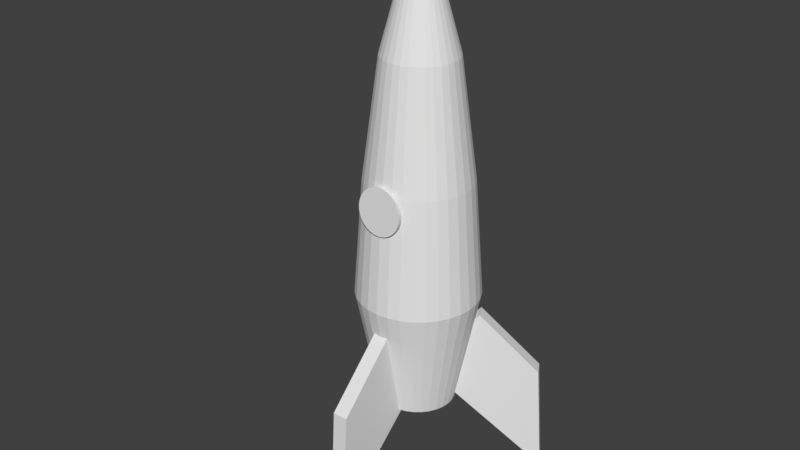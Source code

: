 # Source: rocket.blend  (saved by Blender 2.78.0; exported with 4.5.12 LTS)
import bpy
from mathutils import Matrix  # noqa: F401  (used for matrix-valued properties, if any)

bpy.ops.wm.read_factory_settings(use_empty=True)
scene = bpy.context.scene
scene.name = 'Scene'

# ---- collections
col_collection_1 = bpy.data.collections.new('Collection 1'); scene.collection.children.link(col_collection_1)

# ---- world
world_world = bpy.data.worlds.new('World'); scene.world = world_world
world_world.color = (0.05088, 0.05088, 0.05088)
world_world.use_sun_shadow = False
world_world.sun_shadow_jitter_overblur = 0.0
world_world.cycles.sampling_method = 'MANUAL'

# ---- meshes
me_cone_002 = bpy.data.meshes.new('Cone.002')
me_cone_002.from_pydata([(0.1793, -0.9012, 1.744), (0.04083, -0.09857, 13.0), (0.3516, -0.8489, 1.744), (0.05927, -0.08871, 13.0), (0.5105, -0.764, 1.744), (0.07544, -0.07544, 13.0), (0.6497, -0.6497, 1.744), (0.08871, -0.05927, 13.0), (0.764, -0.5105, 1.744), (0.09857, -0.04083, 13.0), (0.8489, -0.3516, 1.744), (0.1046, -0.02081, 13.0), (0.9012, -0.1793, 1.744), (0.9189, 9.395e-08, 1.744), (0.1046, 0.02081, 13.0), (0.9012, 0.1793, 1.744), (0.09857, 0.04083, 13.0), (0.8489, 0.3516, 1.744), (0.08871, 0.05928, 13.0), (0.764, 0.5105, 1.744), (0.07544, 0.07544, 13.0), (0.6497, 0.6497, 1.744), (0.05927, 0.08871, 13.0), (0.5105, 0.764, 1.744), (0.04083, 0.09857, 13.0), (0.3516, 0.8489, 1.744), (0.02081, 0.1046, 13.0), (0.1793, 0.9012, 1.744), (1.034e-07, 0.1067, 13.0), (6.247e-08, 0.9189, 1.744), (0.8924, -0.8924, 7.374), (0.6241, -0.6241, 10.19), (0.02081, -0.1046, 13.0), (-2.369e-07, -0.9189, 1.744), (6.863e-08, -0.1067, 13.0), (-0.1793, -0.9012, 1.744), (-0.02081, -0.1046, 13.0), (-0.3516, -0.8489, 1.744), (-0.04083, -0.09857, 13.0), (-0.5105, -0.764, 1.744), (-0.05927, -0.08871, 13.0), (-0.6497, -0.6497, 1.744), (-0.07544, -0.07544, 13.0), (-0.764, -0.5105, 1.744), (-0.08871, -0.05927, 13.0), (-0.8489, -0.3516, 1.744), (-0.09857, -0.04083, 13.0), (-0.9012, -0.1793, 1.744), (-0.1046, -0.02081, 13.0), (-0.9189, 9.118e-07, 1.744), (-0.9012, 0.1793, 1.744), (-0.1046, 0.02081, 13.0), (-0.8489, 0.3516, 1.744), (-0.09857, 0.04083, 13.0), (-0.764, 0.5105, 1.744), (-0.08871, 0.05928, 13.0), (-0.6497, 0.6497, 1.744), (-0.07544, 0.07544, 13.0), (-0.5105, 0.764, 1.744), (-0.05927, 0.08871, 13.0), (-0.3516, 0.8489, 1.744), (-0.04083, 0.09857, 13.0), (-0.1793, 0.9012, 1.744), (-0.02081, 0.1046, 13.0), (1.04, -1.04, 4.559), (0.7338, -0.4903, 10.19), (1.049, -0.7011, 7.374), (1.223, -0.8169, 4.559), (0.8826, 7.74e-08, 10.19), (1.262, 6.276e-09, 7.374), (1.47, -1.779e-08, 4.559), (0.8154, -0.3377, 10.19), (1.166, -0.483, 7.374), (1.358, -0.5627, 4.559), (0.8656, 0.1722, 10.19), (1.238, 0.2462, 7.374), (1.442, 0.2869, 4.559), (0.4903, 0.7338, 10.19), (0.7011, 1.049, 7.374), (0.8169, 1.223, 4.559), (0.8154, 0.3377, 10.19), (1.166, 0.483, 7.374), (1.358, 0.5627, 4.559), (0.3377, 0.8154, 10.19), (0.483, 1.166, 7.374), (0.5627, 1.358, 4.559), (0.7338, 0.4903, 10.19), (1.049, 0.7011, 7.374), (1.223, 0.8169, 4.559), (0.1722, 0.8656, 10.19), (0.2462, 1.238, 7.374), (0.2869, 1.442, 4.559), (-2.585e-08, 1.47, 4.559), (-7.375e-09, 1.262, 7.374), (3.238e-08, 0.8826, 10.19), (0.6241, 0.6241, 10.19), (0.8924, 0.8924, 7.374), (1.04, 1.04, 4.559), (0.8656, -0.1722, 10.19), (1.238, -0.2462, 7.374), (1.442, -0.2869, 4.559), (0.4903, -0.7338, 10.19), (0.7011, -1.049, 7.374), (0.8169, -1.223, 4.559), (0.3377, -0.8154, 10.19), (0.483, -1.166, 7.374), (0.5627, -1.358, 4.559), (0.1722, -0.8656, 10.19), (0.2462, -1.238, 7.374), (0.2869, -1.442, 4.559), (-2.552e-07, -0.8826, 10.19), (-4.186e-07, -1.262, 7.374), (-5.05e-07, -1.47, 4.559), (-0.1722, -0.8656, 10.19), (-0.2462, -1.238, 7.374), (-0.2869, -1.442, 4.559), (-0.3377, -0.8154, 10.19), (-0.483, -1.166, 7.374), (-0.5627, -1.358, 4.559), (-0.4903, -0.7338, 10.19), (-0.7011, -1.049, 7.374), (-0.8169, -1.223, 4.559), (-0.6241, -0.6241, 10.19), (-0.8924, -0.8924, 7.374), (-1.04, -1.04, 4.559), (-0.7338, -0.4903, 10.19), (-1.049, -0.7011, 7.374), (-1.223, -0.8169, 4.559), (-0.8154, -0.3377, 10.19), (-1.166, -0.483, 7.374), (-1.358, -0.5627, 4.559), (-0.8656, -0.1722, 10.19), (-1.238, -0.2462, 7.374), (-1.442, -0.2869, 4.559), (-0.8826, 8.63e-07, 10.19), (-1.262, 1.13e-06, 7.374), (-1.47, 1.291e-06, 4.559), (-0.8656, 0.1722, 10.19), (-1.238, 0.2462, 7.374), (-1.442, 0.2869, 4.559), (-0.8154, 0.3377, 10.19), (-1.166, 0.483, 7.374), (-1.358, 0.5627, 4.559), (-0.7338, 0.4903, 10.19), (-1.049, 0.7011, 7.374), (-1.223, 0.8169, 4.559), (-0.6241, 0.6241, 10.19), (-0.8924, 0.8924, 7.374), (-1.04, 1.04, 4.559), (-0.4903, 0.7338, 10.19), (-0.7011, 1.049, 7.374), (-0.8169, 1.223, 4.559), (-0.3377, 0.8154, 10.19), (-0.483, 1.166, 7.374), (-0.5627, 1.358, 4.559), (-0.1722, 0.8656, 10.19), (-0.2462, 1.238, 7.374), (-0.2869, 1.442, 4.559), (-0.09335, 0.4693, 11.66), (-0.1831, 0.4421, 11.66), (-0.2658, 0.3979, 11.66), (-0.3384, 0.3384, 11.66), (-0.3979, 0.2658, 11.66), (-0.4421, 0.1831, 11.66), (-0.4693, 0.09335, 11.66), (-0.4693, -0.09335, 11.66), (-0.4421, -0.1831, 11.66), (0.3384, -0.3384, 11.66), (0.3384, 0.3384, 11.66), (0.3979, -0.2658, 11.66), (0.4693, -0.09335, 11.66), (0.2658, -0.3979, 11.66), (0.4421, -0.1831, 11.66), (0.1831, -0.4421, 11.66), (0.4693, 0.09335, 11.66), (0.09335, -0.4693, 11.66), (0.2658, 0.3979, 11.66), (-8.656e-08, -0.4785, 11.66), (-0.3979, -0.2658, 11.66), (6.936e-08, 0.4785, 11.66), (-0.2658, -0.3979, 11.66), (-0.3384, -0.3384, 11.66), (0.3979, 0.2658, 11.66), (0.09335, 0.4693, 11.66), (-0.1831, -0.4421, 11.66), (0.1831, 0.4421, 11.66), (-0.09335, -0.4693, 11.66), (0.4421, 0.1831, 11.66), (0.9443, 0.3912, 9.154), (1.061, 0.4396, 8.216), (0.3912, 0.9443, 9.154), (0.4396, 1.061, 8.216), (-0.3912, -0.9443, 9.154), (-0.4396, -1.061, 8.216), (0.1994, 1.003, 9.154), (0.2241, 1.127, 8.216), (0.8499, 0.5679, 9.154), (0.9551, 0.6381, 8.216), (-0.7228, -0.7228, 9.154), (-0.8122, -0.8122, 8.216), (-0.5679, -0.8499, 9.154), (-0.6381, -0.9551, 8.216), (-0.1994, -1.003, 9.154), (-0.2241, -1.127, 8.216), (-3.153e-07, -1.022, 9.154), (-3.698e-07, -1.149, 8.216), (0.5679, 0.8499, 9.154), (0.6381, 0.9551, 8.216), (0.1994, -1.003, 9.154), (0.2241, -1.127, 8.216), (1.003, 0.1994, 9.154), (1.127, 0.2241, 8.216), (0.3912, -0.9443, 9.154), (0.4396, -1.061, 8.216), (0.9443, -0.3912, 9.154), (1.061, -0.4396, 8.216), (0.5679, -0.8499, 9.154), (0.6381, -0.9551, 8.216), (1.022, 5.124e-08, 9.154), (1.149, 2.753e-08, 8.216), (1.003, -0.1994, 9.154), (1.127, -0.2241, 8.216), (0.8499, -0.5679, 9.154), (0.9551, -0.6381, 8.216), (0.7228, 0.7228, 9.154), (0.8122, 0.8122, 8.216), (0.7228, -0.7228, 9.154), (0.8122, -0.8122, 8.216), (4.504e-09, 1.149, 8.216), (1.775e-08, 1.022, 9.154), (-0.8499, -0.5679, 9.154), (-0.9551, -0.6381, 8.216), (-0.9443, -0.3912, 9.154), (-1.061, -0.4396, 8.216), (-1.003, -0.1994, 9.154), (-1.127, -0.2241, 8.216), (-1.022, 9.611e-07, 9.154), (-1.149, 1.05e-06, 8.216), (-1.003, 0.1994, 9.154), (-1.127, 0.2241, 8.216), (-0.9443, 0.3912, 9.154), (-1.061, 0.4396, 8.216), (-0.8499, 0.5679, 9.154), (-0.9551, 0.6381, 8.216), (-0.7228, 0.7228, 9.154), (-0.8122, 0.8122, 8.216), (-0.5679, 0.8499, 9.154), (-0.6381, 0.9551, 8.216), (-0.3912, 0.9443, 9.154), (-0.4396, 1.061, 8.216), (-0.1994, 1.003, 9.154), (-0.2241, 1.127, 8.216)], [], [(2, 106, 109, 0), (170, 11, 9, 172), (49, 136, 139, 50), (212, 104, 107, 208), (4, 103, 106, 2), (43, 127, 130, 45), (179, 28, 26, 183), (8, 67, 64, 6), (183, 26, 24, 185), (226, 31, 101, 216), (185, 24, 22, 176), (45, 130, 133, 47), (176, 22, 20, 168), (234, 131, 134, 236), (6, 64, 103, 4), (168, 20, 18, 182), (216, 101, 104, 212), (182, 18, 16, 187), (47, 133, 136, 49), (187, 16, 14, 174), (236, 134, 137, 238), (238, 137, 140, 240), (172, 9, 7, 169), (208, 107, 110, 204), (169, 7, 5, 167), (50, 139, 142, 52), (167, 5, 3, 171), (240, 140, 143, 242), (0, 109, 112, 33), (171, 3, 1, 173), (204, 110, 113, 202), (173, 1, 32, 175), (52, 142, 145, 54), (175, 32, 34, 177), (242, 143, 146, 244), (33, 112, 115, 35), (177, 34, 36, 186), (202, 113, 116, 192), (186, 36, 38, 184), (54, 145, 148, 56), (184, 38, 40, 180), (244, 146, 149, 246), (35, 115, 118, 37), (180, 40, 42, 181), (192, 116, 119, 200), (181, 42, 44, 178), (56, 148, 151, 58), (178, 44, 46, 166), (246, 149, 152, 248), (37, 118, 121, 39), (166, 46, 48, 165), (200, 119, 122, 198), (58, 151, 154, 60), (248, 152, 155, 250), (39, 121, 124, 41), (164, 51, 53, 163), (198, 122, 125, 230), (163, 53, 55, 162), (60, 154, 157, 62), (162, 55, 57, 161), (250, 155, 94, 229), (41, 124, 127, 43), (161, 57, 59, 160), (230, 125, 128, 232), (160, 59, 61, 159), (62, 157, 92, 29), (159, 61, 63, 158), (232, 128, 131, 234), (222, 65, 31, 226), (158, 63, 28, 179), (10, 73, 67, 8), (214, 71, 65, 222), (17, 82, 76, 15), (188, 80, 74, 210), (19, 88, 82, 17), (196, 86, 80, 188), (21, 97, 88, 19), (224, 95, 86, 196), (23, 79, 97, 21), (206, 77, 95, 224), (25, 85, 79, 23), (190, 83, 77, 206), (27, 91, 85, 25), (194, 89, 83, 190), (29, 92, 91, 27), (229, 94, 89, 194), (15, 76, 70, 13), (210, 74, 68, 218), (13, 70, 100, 12), (218, 68, 98, 220), (12, 100, 73, 10), (220, 98, 71, 214), (99, 221, 215, 72), (69, 219, 221, 99), (75, 211, 219, 69), (93, 228, 195, 90), (90, 195, 191, 84), (84, 191, 207, 78), (78, 207, 225, 96), (96, 225, 197, 87), (87, 197, 189, 81), (81, 189, 211, 75), (72, 215, 223, 66), (66, 223, 227, 30), (129, 233, 235, 132), (126, 231, 233, 129), (156, 251, 228, 93), (123, 199, 231, 126), (153, 249, 251, 156), (120, 201, 199, 123), (150, 247, 249, 153), (117, 193, 201, 120), (147, 245, 247, 150), (114, 203, 193, 117), (144, 243, 245, 147), (111, 205, 203, 114), (141, 241, 243, 144), (108, 209, 205, 111), (138, 239, 241, 141), (135, 237, 239, 138), (102, 217, 213, 105), (132, 235, 237, 135), (30, 227, 217, 102), (105, 213, 209, 108)])
me_cone_002.use_remesh_preserve_volume = False
me_cone_002.use_remesh_preserve_attributes = False
me_cone_002.use_mirror_vertex_groups = False
me_cone_002.update()
me_cone_001 = bpy.data.meshes.new('Cone.001')
me_cone_001.from_pydata([(-0.01937, -1.23, 7.577), (-0.1284, -1.231, 7.566), (-0.2333, -1.233, 7.535), (-0.33, -1.237, 7.483), (-0.4147, -1.242, 7.414), (-0.4842, -1.248, 7.329), (-0.5359, -1.255, 7.233), (-0.5677, -1.262, 7.128), (-0.5784, -1.27, 7.019), (-0.5677, -1.277, 6.911), (-0.5359, -1.285, 6.806), (-0.4842, -1.291, 6.71), (-0.4147, -1.297, 6.625), (-0.33, -1.302, 6.556), (-0.2333, -1.306, 6.504), (-0.1284, -1.308, 6.472), (-0.01937, -1.309, 6.462), (0.08969, -1.308, 6.472), (0.1946, -1.306, 6.504), (0.2912, -1.302, 6.556), (0.3759, -1.297, 6.625), (0.4455, -1.291, 6.71), (0.4971, -1.285, 6.806), (0.5289, -1.277, 6.911), (0.5397, -1.27, 7.019), (0.5289, -1.262, 7.128), (0.4971, -1.255, 7.233), (0.4455, -1.248, 7.329), (0.3759, -1.242, 7.414), (0.2912, -1.237, 7.483), (0.1946, -1.233, 7.535), (0.08969, -1.231, 7.566), (-0.01937, -1.303, 7.582), (-0.1284, -1.304, 7.571), (-0.2333, -1.306, 7.54), (-0.33, -1.31, 7.488), (-0.4147, -1.315, 7.419), (-0.4842, -1.321, 7.334), (-0.5359, -1.327, 7.238), (-0.5677, -1.335, 7.133), (-0.5784, -1.342, 7.025), (-0.5677, -1.35, 6.916), (-0.5359, -1.357, 6.811), (-0.4842, -1.364, 6.715), (-0.4147, -1.37, 6.63), (-0.33, -1.375, 6.561), (-0.2333, -1.379, 6.509), (-0.1284, -1.381, 6.478), (-0.01937, -1.382, 6.467), (0.08969, -1.381, 6.478), (0.1946, -1.379, 6.509), (0.2912, -1.375, 6.561), (0.3759, -1.37, 6.63), (0.4455, -1.364, 6.715), (0.4971, -1.357, 6.811), (0.5289, -1.35, 6.916), (0.5397, -1.342, 7.025), (0.5289, -1.335, 7.133), (0.4971, -1.327, 7.238), (0.4455, -1.321, 7.334), (0.3759, -1.315, 7.419), (0.2912, -1.31, 7.488), (0.1946, -1.306, 7.54), (0.08969, -1.304, 7.571)], [], [(1, 0, 31, 30, 29, 28, 27, 26, 25, 24, 23, 22, 21, 20, 19, 18, 17, 16, 15, 14, 13, 12, 11, 10, 9, 8, 7, 6, 5, 4, 3, 2), (33, 34, 35, 36, 37, 38, 39, 40, 41, 42, 43, 44, 45, 46, 47, 48, 49, 50, 51, 52, 53, 54, 55, 56, 57, 58, 59, 60, 61, 62, 63, 32), (23, 24, 56, 55), (10, 11, 43, 42), (24, 25, 57, 56), (11, 12, 44, 43), (25, 26, 58, 57), (12, 13, 45, 44), (26, 27, 59, 58), (13, 14, 46, 45), (0, 1, 33, 32), (27, 28, 60, 59), (14, 15, 47, 46), (1, 2, 34, 33), (28, 29, 61, 60), (15, 16, 48, 47), (2, 3, 35, 34), (29, 30, 62, 61), (16, 17, 49, 48), (3, 4, 36, 35), (30, 31, 63, 62), (17, 18, 50, 49), (4, 5, 37, 36), (31, 0, 32, 63), (18, 19, 51, 50), (5, 6, 38, 37), (19, 20, 52, 51), (6, 7, 39, 38), (20, 21, 53, 52), (7, 8, 40, 39), (21, 22, 54, 53), (8, 9, 41, 40), (22, 23, 55, 54), (9, 10, 42, 41)])
me_cone_001.use_remesh_preserve_volume = False
me_cone_001.use_remesh_preserve_attributes = False
me_cone_001.use_mirror_vertex_groups = False
me_cone_001.update()
me_cone = bpy.data.meshes.new('Cone')
me_cone.from_pydata([(0.1793, -0.9012, 1.744), (0.04083, -0.09857, 13.0), (0.3516, -0.8489, 1.744), (0.05927, -0.08871, 13.0), (0.5105, -0.764, 1.744), (0.07544, -0.07544, 13.0), (0.6497, -0.6497, 1.744), (0.08871, -0.05927, 13.0), (0.764, -0.5105, 1.744), (0.09857, -0.04083, 13.0), (0.8489, -0.3516, 1.744), (0.1046, -0.02081, 13.0), (0.9012, -0.1793, 1.744), (0.1067, 2.393e-07, 13.0), (0.9189, 9.395e-08, 1.744), (0.1046, 0.02081, 13.0), (0.9012, 0.1793, 1.744), (0.09857, 0.04083, 13.0), (0.8489, 0.3516, 1.744), (0.08871, 0.05928, 13.0), (0.764, 0.5105, 1.744), (0.07544, 0.07544, 13.0), (0.6497, 0.6497, 1.744), (0.05927, 0.08871, 13.0), (0.5105, 0.764, 1.744), (0.04083, 0.09857, 13.0), (0.3516, 0.8489, 1.744), (0.02081, 0.1046, 13.0), (0.1793, 0.9012, 1.744), (1.034e-07, 0.1067, 13.0), (6.247e-08, 0.9189, 1.744), (0.8924, -0.8924, 7.374), (0.6241, -0.6241, 10.19), (0.02081, -0.1046, 13.0), (-2.369e-07, -0.9189, 1.744), (6.863e-08, -0.1067, 13.0), (-0.1793, -0.9012, 1.744), (-0.02081, -0.1046, 13.0), (-0.3516, -0.8489, 1.744), (-0.04083, -0.09857, 13.0), (-0.5105, -0.764, 1.744), (-0.05927, -0.08871, 13.0), (-0.6497, -0.6497, 1.744), (-0.07544, -0.07544, 13.0), (-0.764, -0.5105, 1.744), (-0.08871, -0.05927, 13.0), (-0.8489, -0.3516, 1.744), (-0.09857, -0.04083, 13.0), (-0.9012, -0.1793, 1.744), (-0.1046, -0.02081, 13.0), (-0.9189, 9.118e-07, 1.744), (-0.1067, 3.342e-07, 13.0), (-0.9012, 0.1793, 1.744), (-0.1046, 0.02081, 13.0), (-0.8489, 0.3516, 1.744), (-0.09857, 0.04083, 13.0), (-0.764, 0.5105, 1.744), (-0.08871, 0.05928, 13.0), (-0.6497, 0.6497, 1.744), (-0.07544, 0.07544, 13.0), (-0.5105, 0.764, 1.744), (-0.05927, 0.08871, 13.0), (-0.3516, 0.8489, 1.744), (-0.04083, 0.09857, 13.0), (-0.1793, 0.9012, 1.744), (-0.02081, 0.1046, 13.0), (1.04, -1.04, 4.559), (0.7338, -0.4903, 10.19), (1.049, -0.7011, 7.374), (1.223, -0.8169, 4.559), (0.8826, 7.74e-08, 10.19), (1.262, 6.276e-09, 7.374), (1.47, -1.779e-08, 4.559), (0.8154, -0.3377, 10.19), (1.166, -0.483, 7.374), (1.358, -0.5627, 4.559), (0.8656, 0.1722, 10.19), (1.238, 0.2462, 7.374), (1.442, 0.2869, 4.559), (0.4903, 0.7338, 10.19), (0.7011, 1.049, 7.374), (0.8169, 1.223, 4.559), (0.8154, 0.3377, 10.19), (1.166, 0.483, 7.374), (1.358, 0.5627, 4.559), (0.3377, 0.8154, 10.19), (0.483, 1.166, 7.374), (0.5627, 1.358, 4.559), (0.7338, 0.4903, 10.19), (1.049, 0.7011, 7.374), (1.223, 0.8169, 4.559), (0.1722, 0.8656, 10.19), (0.2462, 1.238, 7.374), (0.2869, 1.442, 4.559), (-2.585e-08, 1.47, 4.559), (-7.375e-09, 1.262, 7.374), (3.238e-08, 0.8826, 10.19), (0.6241, 0.6241, 10.19), (0.8924, 0.8924, 7.374), (1.04, 1.04, 4.559), (0.8656, -0.1722, 10.19), (1.238, -0.2462, 7.374), (1.442, -0.2869, 4.559), (0.4903, -0.7338, 10.19), (0.7011, -1.049, 7.374), (0.8169, -1.223, 4.559), (0.3377, -0.8154, 10.19), (0.483, -1.166, 7.374), (0.5627, -1.358, 4.559), (0.1722, -0.8656, 10.19), (0.2462, -1.238, 7.374), (0.2869, -1.442, 4.559), (-2.552e-07, -0.8826, 10.19), (-4.186e-07, -1.262, 7.374), (-5.05e-07, -1.47, 4.559), (-0.1722, -0.8656, 10.19), (-0.2462, -1.238, 7.374), (-0.2869, -1.442, 4.559), (-0.3377, -0.8154, 10.19), (-0.483, -1.166, 7.374), (-0.5627, -1.358, 4.559), (-0.4903, -0.7338, 10.19), (-0.7011, -1.049, 7.374), (-0.8169, -1.223, 4.559), (-0.6241, -0.6241, 10.19), (-0.8924, -0.8924, 7.374), (-1.04, -1.04, 4.559), (-0.7338, -0.4903, 10.19), (-1.049, -0.7011, 7.374), (-1.223, -0.8169, 4.559), (-0.8154, -0.3377, 10.19), (-1.166, -0.483, 7.374), (-1.358, -0.5627, 4.559), (-0.8656, -0.1722, 10.19), (-1.238, -0.2462, 7.374), (-1.442, -0.2869, 4.559), (-0.8826, 8.63e-07, 10.19), (-1.262, 1.13e-06, 7.374), (-1.47, 1.291e-06, 4.559), (-0.8656, 0.1722, 10.19), (-1.238, 0.2462, 7.374), (-1.442, 0.2869, 4.559), (-0.8154, 0.3377, 10.19), (-1.166, 0.483, 7.374), (-1.358, 0.5627, 4.559), (-0.7338, 0.4903, 10.19), (-1.049, 0.7011, 7.374), (-1.223, 0.8169, 4.559), (-0.6241, 0.6241, 10.19), (-0.8924, 0.8924, 7.374), (-1.04, 1.04, 4.559), (-0.4903, 0.7338, 10.19), (-0.7011, 1.049, 7.374), (-0.8169, 1.223, 4.559), (-0.3377, 0.8154, 10.19), (-0.483, 1.166, 7.374), (-0.5627, 1.358, 4.559), (-0.1722, 0.8656, 10.19), (-0.2462, 1.238, 7.374), (-0.2869, 1.442, 4.559), (-0.1858, -2.91, -0.1401), (-0.1858, -2.736, 2.517), (-0.1858, 0.09289, 2.517), (-0.1858, -1.321, 3.931), (0.1858, -2.91, -0.1401), (0.1858, -2.736, 2.517), (0.1858, 0.09289, 2.517), (0.1858, -1.321, 3.931), (2.725, 1.364, 0.03064), (2.574, 1.277, 2.688), (0.1241, -0.1374, 2.688), (1.349, 0.5697, 4.102), (2.539, 1.686, 0.03064), (2.388, 1.599, 2.688), (-0.06173, 0.1844, 2.688), (1.163, 0.8915, 4.102), (-2.616, 1.659, 0.125), (-2.465, 1.572, 2.782), (-0.01519, 0.1577, 2.782), (-1.24, 0.8648, 4.196), (-2.802, 1.337, 0.125), (-2.65, 1.25, 2.782), (-0.201, -0.1641, 2.782), (-1.426, 0.543, 4.196), (-0.09335, 0.4693, 11.66), (-0.1831, 0.4421, 11.66), (-0.2658, 0.3979, 11.66), (-0.3384, 0.3384, 11.66), (-0.3979, 0.2658, 11.66), (-0.4421, 0.1831, 11.66), (-0.4693, 0.09335, 11.66), (-0.4785, 5.876e-07, 11.66), (-0.4693, -0.09335, 11.66), (-0.4421, -0.1831, 11.66), (0.3384, -0.3384, 11.66), (0.3384, 0.3384, 11.66), (0.3979, -0.2658, 11.66), (0.4693, -0.09335, 11.66), (0.4785, 1.617e-07, 11.66), (0.2658, -0.3979, 11.66), (0.4421, -0.1831, 11.66), (0.1831, -0.4421, 11.66), (0.4693, 0.09335, 11.66), (0.09335, -0.4693, 11.66), (0.2658, 0.3979, 11.66), (-8.656e-08, -0.4785, 11.66), (-0.3979, -0.2658, 11.66), (6.936e-08, 0.4785, 11.66), (-0.2658, -0.3979, 11.66), (-0.3384, -0.3384, 11.66), (0.3979, 0.2658, 11.66), (0.09335, 0.4693, 11.66), (-0.1831, -0.4421, 11.66), (0.1831, 0.4421, 11.66), (-0.09335, -0.4693, 11.66), (0.4421, 0.1831, 11.66), (0.9443, 0.3912, 9.154), (1.061, 0.4396, 8.216), (0.3912, 0.9443, 9.154), (0.4396, 1.061, 8.216), (-0.3912, -0.9443, 9.154), (-0.4396, -1.061, 8.216), (0.1994, 1.003, 9.154), (0.2241, 1.127, 8.216), (0.8499, 0.5679, 9.154), (0.9551, 0.6381, 8.216), (-0.7228, -0.7228, 9.154), (-0.8122, -0.8122, 8.216), (-0.5679, -0.8499, 9.154), (-0.6381, -0.9551, 8.216), (-0.1994, -1.003, 9.154), (-0.2241, -1.127, 8.216), (-3.153e-07, -1.022, 9.154), (-3.698e-07, -1.149, 8.216), (0.5679, 0.8499, 9.154), (0.6381, 0.9551, 8.216), (0.1994, -1.003, 9.154), (0.2241, -1.127, 8.216), (1.003, 0.1994, 9.154), (1.127, 0.2241, 8.216), (0.3912, -0.9443, 9.154), (0.4396, -1.061, 8.216), (0.9443, -0.3912, 9.154), (1.061, -0.4396, 8.216), (0.5679, -0.8499, 9.154), (0.6381, -0.9551, 8.216), (1.022, 5.124e-08, 9.154), (1.149, 2.753e-08, 8.216), (1.003, -0.1994, 9.154), (1.127, -0.2241, 8.216), (0.8499, -0.5679, 9.154), (0.9551, -0.6381, 8.216), (0.7228, 0.7228, 9.154), (0.8122, 0.8122, 8.216), (0.7228, -0.7228, 9.154), (0.8122, -0.8122, 8.216), (4.504e-09, 1.149, 8.216), (1.775e-08, 1.022, 9.154), (-0.8499, -0.5679, 9.154), (-0.9551, -0.6381, 8.216), (-0.9443, -0.3912, 9.154), (-1.061, -0.4396, 8.216), (-1.003, -0.1994, 9.154), (-1.127, -0.2241, 8.216), (-1.022, 9.611e-07, 9.154), (-1.149, 1.05e-06, 8.216), (-1.003, 0.1994, 9.154), (-1.127, 0.2241, 8.216), (-0.9443, 0.3912, 9.154), (-1.061, 0.4396, 8.216), (-0.8499, 0.5679, 9.154), (-0.9551, 0.6381, 8.216), (-0.7228, 0.7228, 9.154), (-0.8122, 0.8122, 8.216), (-0.5679, 0.8499, 9.154), (-0.6381, 0.9551, 8.216), (-0.3912, 0.9443, 9.154), (-0.4396, 1.061, 8.216), (-0.1994, 1.003, 9.154), (-0.2241, 1.127, 8.216)], [], [(108, 107, 110, 111), (198, 13, 11, 197), (138, 137, 140, 141), (202, 15, 13, 198), (69, 68, 31, 66), (129, 128, 131, 132), (132, 131, 134, 135), (66, 31, 104, 105), (135, 134, 137, 138), (105, 104, 107, 108), (141, 140, 143, 144), (111, 110, 113, 114), (144, 143, 146, 147), (114, 113, 116, 117), (147, 146, 149, 150), (117, 116, 119, 120), (150, 149, 152, 153), (120, 119, 122, 123), (153, 152, 155, 156), (192, 49, 51, 191), (123, 122, 125, 126), (191, 51, 53, 190), (156, 155, 158, 159), (126, 125, 128, 129), (159, 158, 95, 94), (12, 10, 8, 6, 4, 2, 0, 34, 36, 38, 40, 42, 44, 46, 48, 50, 52, 54, 56, 58, 60, 62, 64, 30, 28, 26, 24, 22, 20, 18, 16, 14), (7, 9, 11, 13, 15, 17, 19, 21, 23, 25, 27, 29, 65, 63, 61, 59, 57, 55, 53, 51, 49, 47, 45, 43, 41, 39, 37, 35, 33, 1, 3, 5), (75, 74, 68, 69), (84, 83, 77, 78), (90, 89, 83, 84), (99, 98, 89, 90), (81, 80, 98, 99), (87, 86, 80, 81), (93, 92, 86, 87), (94, 95, 92, 93), (78, 77, 71, 72), (72, 71, 101, 102), (102, 101, 74, 75), (160, 161, 163, 162), (162, 163, 167, 166), (166, 167, 165, 164), (164, 165, 161, 160), (162, 166, 164, 160), (167, 163, 161, 165), (168, 169, 171, 170), (170, 171, 175, 174), (174, 175, 173, 172), (172, 173, 169, 168), (170, 174, 172, 168), (175, 171, 169, 173), (176, 177, 179, 178), (178, 179, 183, 182), (182, 183, 181, 180), (180, 181, 177, 176), (178, 182, 180, 176), (183, 179, 177, 181), (100, 197, 200, 73), (70, 198, 197, 100), (76, 202, 198, 70), (96, 207, 211, 91), (91, 211, 213, 85), (85, 213, 204, 79), (79, 204, 195, 97), (97, 195, 210, 88), (88, 210, 215, 82), (82, 215, 202, 76), (73, 200, 196, 67), (67, 196, 194, 32), (32, 194, 199, 103), (103, 199, 201, 106), (106, 201, 203, 109), (109, 203, 205, 112), (112, 205, 214, 115), (115, 214, 212, 118), (118, 212, 208, 121), (121, 208, 209, 124), (124, 209, 206, 127), (127, 206, 193, 130), (130, 193, 192, 133), (133, 192, 191, 136), (136, 191, 190, 139), (139, 190, 189, 142), (142, 189, 188, 145), (145, 188, 187, 148), (148, 187, 186, 151), (151, 186, 185, 154), (154, 185, 184, 157), (157, 184, 207, 96), (249, 248, 242, 243), (247, 246, 248, 249), (239, 238, 246, 247), (256, 257, 222, 223), (223, 222, 218, 219), (219, 218, 234, 235), (235, 234, 252, 253), (253, 252, 224, 225), (225, 224, 216, 217), (217, 216, 238, 239), (243, 242, 250, 251), (251, 250, 254, 255), (261, 260, 262, 263), (259, 258, 260, 261), (279, 278, 257, 256), (227, 226, 258, 259), (277, 276, 278, 279), (229, 228, 226, 227), (275, 274, 276, 277), (221, 220, 228, 229), (273, 272, 274, 275), (231, 230, 220, 221), (271, 270, 272, 273), (233, 232, 230, 231), (269, 268, 270, 271), (237, 236, 232, 233), (267, 266, 268, 269), (265, 264, 266, 267), (245, 244, 240, 241), (263, 262, 264, 265), (255, 254, 244, 245), (241, 240, 236, 237)])
me_cone.use_remesh_preserve_volume = False
me_cone.use_remesh_preserve_attributes = False
me_cone.use_mirror_vertex_groups = False
me_cone.update()

# ---- objects
ob_stripes = bpy.data.objects.new('Stripes', me_cone_002)
ob_window = bpy.data.objects.new('Window', me_cone_001)
ob_body = bpy.data.objects.new('Body', me_cone)

# ---- transforms, parenting, visibility, modifiers, constraints
ob_stripes.location = (0.0, 0.0, 0.0)
ob_stripes.lineart.crease_threshold = 0.0
ob_window.location = (0.0, 0.0, 0.0)
ob_window.lineart.crease_threshold = 0.0
ob_body.location = (0.0, 0.0, 0.0)
ob_body.lineart.crease_threshold = 0.0

# ---- collection membership
col_collection_1.objects.link(ob_stripes)
col_collection_1.objects.link(ob_window)
col_collection_1.objects.link(ob_body)

# ---- scene / render settings (as saved in the file)
scene.frame_start = 1; scene.frame_end = 250; scene.frame_set(1)
scene.render.engine = 'BLENDER_EEVEE_NEXT'
scene.render.resolution_percentage = 50
scene.render.dither_intensity = 0.0
scene.cycles.use_denoising = False
scene.cycles.samples = 128
scene.cycles.sampling_pattern = 'TABULATED_SOBOL'
scene.cycles.light_sampling_threshold = 0.0
scene.cycles.use_adaptive_sampling = False
scene.cycles.use_light_tree = False
scene.cycles.blur_glossy = 0.0
scene.cycles.sample_clamp_indirect = 0.0
scene.view_settings.view_transform = 'Standard'
bpy.context.view_layer.update()

# ---- added for rendering (the .blend has no active camera and no usable light): camera, sun
cam_auto = bpy.data.cameras.new('AutoCamera')
cam_auto.lens = 50.0
cam_auto.sensor_width = 36.0
cam_auto.clip_end = 1000.0
ob_auto_camera = bpy.data.objects.new('AutoCamera', cam_auto)
scene.collection.objects.link(ob_auto_camera)
ob_auto_camera.location = (13.8228, -17.2456, 17.5213)
ob_auto_camera.rotation_euler = (1.09748, -7.21219e-08, 0.694738)
scene.camera = ob_auto_camera
light_auto_sun = bpy.data.lights.new('AutoSun', 'SUN')
light_auto_sun.energy = 3.0
light_auto_sun.angle = 0.0523599
ob_auto_sun = bpy.data.objects.new('AutoSun', light_auto_sun)
scene.collection.objects.link(ob_auto_sun)
ob_auto_sun.rotation_euler = (0.872665, 0.174533, 0.523599)
bpy.context.view_layer.update()
